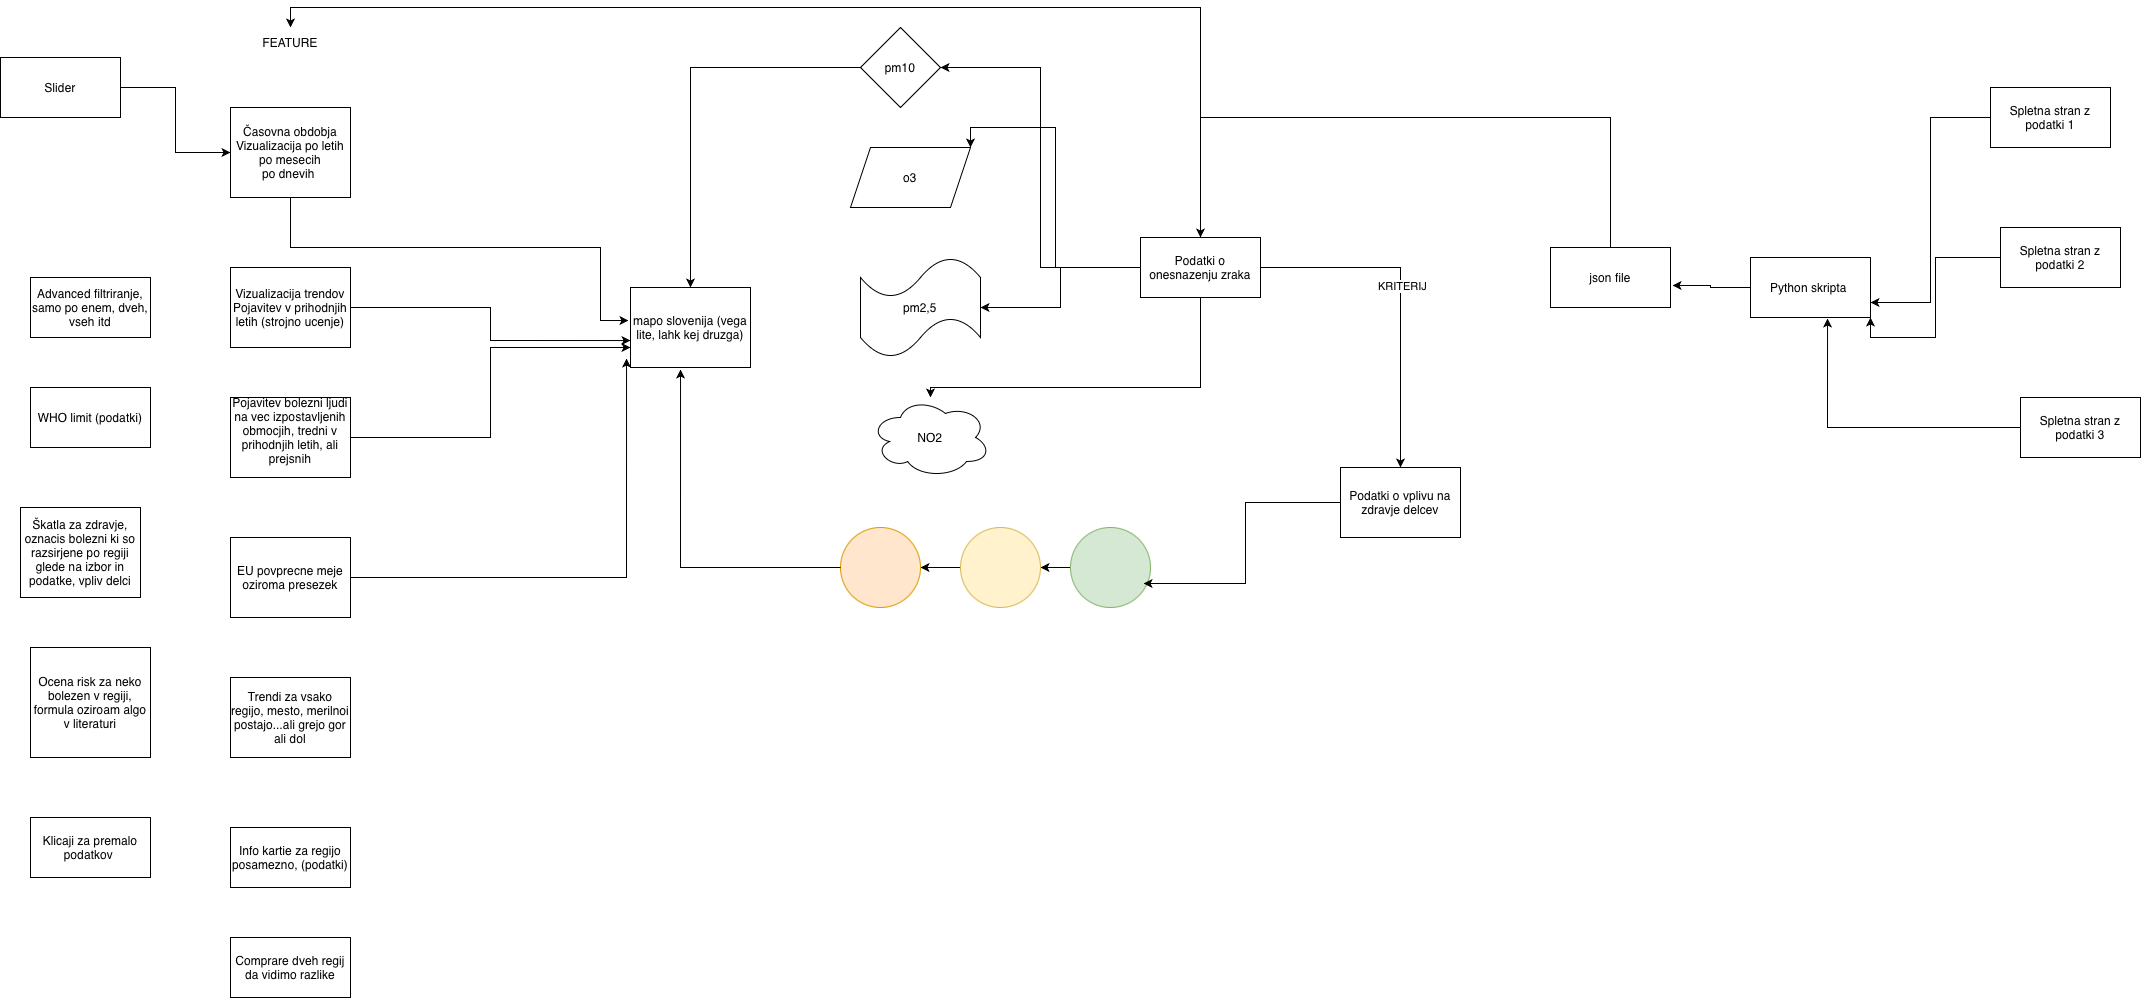

The diagram above was exported from draw.io. Its source (the exported page's mxGraphModel, read from the mxfile embedded in the PNG):
<mxGraphModel dx="2887" dy="1174" grid="1" gridSize="10" guides="1" tooltips="1" connect="1" arrows="1" fold="1" page="1" pageScale="1" pageWidth="850" pageHeight="1100" math="0" shadow="0">
  <root>
    <mxCell id="0" />
    <mxCell id="1" parent="0" />
    <mxCell id="HWnICqowy0GI5ciMZqsI-2" parent="1" style="whiteSpace=wrap;html=1;" value="mapo slovenija (vega lite, lahk kej druzga)" vertex="1">
      <mxGeometry height="80" width="120" x="470" y="380" as="geometry" />
    </mxCell>
    <mxCell id="HWnICqowy0GI5ciMZqsI-11" edge="1" parent="1" source="HWnICqowy0GI5ciMZqsI-3" style="edgeStyle=orthogonalEdgeStyle;rounded=0;orthogonalLoop=1;jettySize=auto;html=1;entryX=1;entryY=0.5;entryDx=0;entryDy=0;" target="HWnICqowy0GI5ciMZqsI-5">
      <mxGeometry relative="1" as="geometry" />
    </mxCell>
    <mxCell id="HWnICqowy0GI5ciMZqsI-12" edge="1" parent="1" source="HWnICqowy0GI5ciMZqsI-3" style="edgeStyle=orthogonalEdgeStyle;rounded=0;orthogonalLoop=1;jettySize=auto;html=1;entryX=1;entryY=0;entryDx=0;entryDy=0;" target="HWnICqowy0GI5ciMZqsI-6">
      <mxGeometry relative="1" as="geometry" />
    </mxCell>
    <mxCell id="HWnICqowy0GI5ciMZqsI-14" edge="1" parent="1" source="HWnICqowy0GI5ciMZqsI-3" style="edgeStyle=orthogonalEdgeStyle;rounded=0;orthogonalLoop=1;jettySize=auto;html=1;" target="HWnICqowy0GI5ciMZqsI-8">
      <mxGeometry relative="1" as="geometry">
        <Array as="points">
          <mxPoint x="1040" y="480" />
          <mxPoint x="770" y="480" />
        </Array>
      </mxGeometry>
    </mxCell>
    <mxCell id="HWnICqowy0GI5ciMZqsI-21" edge="1" parent="1" source="HWnICqowy0GI5ciMZqsI-3" style="edgeStyle=orthogonalEdgeStyle;rounded=0;orthogonalLoop=1;jettySize=auto;html=1;entryX=0.5;entryY=0;entryDx=0;entryDy=0;" target="HWnICqowy0GI5ciMZqsI-19">
      <mxGeometry relative="1" as="geometry" />
    </mxCell>
    <mxCell id="HWnICqowy0GI5ciMZqsI-22" connectable="0" parent="HWnICqowy0GI5ciMZqsI-21" style="edgeLabel;html=1;align=center;verticalAlign=middle;resizable=0;points=[];" value="KRITERIJ" vertex="1">
      <mxGeometry relative="1" x="-0.0647" y="1" as="geometry">
        <mxPoint as="offset" />
      </mxGeometry>
    </mxCell>
    <mxCell id="HWnICqowy0GI5ciMZqsI-49" edge="1" parent="1" source="HWnICqowy0GI5ciMZqsI-3" style="edgeStyle=orthogonalEdgeStyle;rounded=0;orthogonalLoop=1;jettySize=auto;html=1;entryX=0.5;entryY=0;entryDx=0;entryDy=0;" target="HWnICqowy0GI5ciMZqsI-28">
      <mxGeometry relative="1" as="geometry">
        <Array as="points">
          <mxPoint x="1040" y="100" />
          <mxPoint x="130" y="100" />
        </Array>
      </mxGeometry>
    </mxCell>
    <mxCell id="HWnICqowy0GI5ciMZqsI-3" parent="1" style="rounded=0;whiteSpace=wrap;html=1;" value="Podatki o onesnazenju zraka" vertex="1">
      <mxGeometry height="60" width="120" x="980" y="330" as="geometry" />
    </mxCell>
    <mxCell id="HWnICqowy0GI5ciMZqsI-10" edge="1" parent="1" source="HWnICqowy0GI5ciMZqsI-5" style="edgeStyle=orthogonalEdgeStyle;rounded=0;orthogonalLoop=1;jettySize=auto;html=1;entryX=0.5;entryY=0;entryDx=0;entryDy=0;" target="HWnICqowy0GI5ciMZqsI-2">
      <mxGeometry relative="1" as="geometry" />
    </mxCell>
    <mxCell id="HWnICqowy0GI5ciMZqsI-5" parent="1" style="rhombus;whiteSpace=wrap;html=1;" value="pm10" vertex="1">
      <mxGeometry height="80" width="80" x="700" y="120" as="geometry" />
    </mxCell>
    <mxCell id="HWnICqowy0GI5ciMZqsI-6" parent="1" style="shape=parallelogram;perimeter=parallelogramPerimeter;whiteSpace=wrap;html=1;fixedSize=1;" value="o3" vertex="1">
      <mxGeometry height="60" width="120" x="690" y="240" as="geometry" />
    </mxCell>
    <mxCell id="HWnICqowy0GI5ciMZqsI-7" parent="1" style="shape=tape;whiteSpace=wrap;html=1;" value="pm2,5" vertex="1">
      <mxGeometry height="100" width="120" x="700" y="350" as="geometry" />
    </mxCell>
    <mxCell id="HWnICqowy0GI5ciMZqsI-8" parent="1" style="ellipse;shape=cloud;whiteSpace=wrap;html=1;" value="NO2" vertex="1">
      <mxGeometry height="80" width="120" x="710" y="490" as="geometry" />
    </mxCell>
    <mxCell id="HWnICqowy0GI5ciMZqsI-13" edge="1" parent="1" source="HWnICqowy0GI5ciMZqsI-3" style="edgeStyle=orthogonalEdgeStyle;rounded=0;orthogonalLoop=1;jettySize=auto;html=1;entryX=1;entryY=0.5;entryDx=0;entryDy=0;entryPerimeter=0;" target="HWnICqowy0GI5ciMZqsI-7">
      <mxGeometry relative="1" as="geometry" />
    </mxCell>
    <mxCell id="HWnICqowy0GI5ciMZqsI-15" parent="1" style="ellipse;whiteSpace=wrap;html=1;aspect=fixed;fillColor=#ffe6cc;strokeColor=#d79b00;" value="" vertex="1">
      <mxGeometry height="80" width="80" x="680" y="620" as="geometry" />
    </mxCell>
    <mxCell id="HWnICqowy0GI5ciMZqsI-26" edge="1" parent="1" source="HWnICqowy0GI5ciMZqsI-16" style="edgeStyle=orthogonalEdgeStyle;rounded=0;orthogonalLoop=1;jettySize=auto;html=1;entryX=1;entryY=0.5;entryDx=0;entryDy=0;" target="HWnICqowy0GI5ciMZqsI-15">
      <mxGeometry relative="1" as="geometry" />
    </mxCell>
    <mxCell id="HWnICqowy0GI5ciMZqsI-16" parent="1" style="ellipse;whiteSpace=wrap;html=1;aspect=fixed;fillColor=#fff2cc;strokeColor=#d6b656;" value="" vertex="1">
      <mxGeometry height="80" width="80" x="800" y="620" as="geometry" />
    </mxCell>
    <mxCell id="HWnICqowy0GI5ciMZqsI-25" edge="1" parent="1" source="HWnICqowy0GI5ciMZqsI-17" style="edgeStyle=orthogonalEdgeStyle;rounded=0;orthogonalLoop=1;jettySize=auto;html=1;entryX=1;entryY=0.5;entryDx=0;entryDy=0;" target="HWnICqowy0GI5ciMZqsI-16">
      <mxGeometry relative="1" as="geometry" />
    </mxCell>
    <mxCell id="HWnICqowy0GI5ciMZqsI-17" parent="1" style="ellipse;whiteSpace=wrap;html=1;aspect=fixed;fillColor=#d5e8d4;strokeColor=#82b366;" value="" vertex="1">
      <mxGeometry height="80" width="80" x="910" y="620" as="geometry" />
    </mxCell>
    <mxCell id="HWnICqowy0GI5ciMZqsI-19" parent="1" style="rounded=0;whiteSpace=wrap;html=1;" value="Podatki o vplivu na zdravje delcev" vertex="1">
      <mxGeometry height="70" width="120" x="1180" y="560" as="geometry" />
    </mxCell>
    <mxCell id="HWnICqowy0GI5ciMZqsI-20" edge="1" parent="1" source="HWnICqowy0GI5ciMZqsI-19" style="edgeStyle=orthogonalEdgeStyle;rounded=0;orthogonalLoop=1;jettySize=auto;html=1;entryX=0.913;entryY=0.7;entryDx=0;entryDy=0;entryPerimeter=0;" target="HWnICqowy0GI5ciMZqsI-17">
      <mxGeometry relative="1" as="geometry" />
    </mxCell>
    <mxCell id="HWnICqowy0GI5ciMZqsI-24" edge="1" parent="1" source="HWnICqowy0GI5ciMZqsI-15" style="edgeStyle=orthogonalEdgeStyle;rounded=0;orthogonalLoop=1;jettySize=auto;html=1;entryX=0.417;entryY=1.025;entryDx=0;entryDy=0;entryPerimeter=0;" target="HWnICqowy0GI5ciMZqsI-2">
      <mxGeometry relative="1" as="geometry" />
    </mxCell>
    <mxCell id="HWnICqowy0GI5ciMZqsI-27" parent="1" style="rounded=0;whiteSpace=wrap;html=1;" value="Časovna obdobja&lt;div&gt;Vizualizacija po letih&lt;/div&gt;&lt;div&gt;po mesecih&lt;/div&gt;&lt;div&gt;po dnevih&amp;nbsp;&lt;/div&gt;" vertex="1">
      <mxGeometry height="90" width="120" x="70" y="200" as="geometry" />
    </mxCell>
    <mxCell id="HWnICqowy0GI5ciMZqsI-28" parent="1" style="text;html=1;whiteSpace=wrap;strokeColor=none;fillColor=none;align=center;verticalAlign=middle;rounded=0;" value="FEATURE" vertex="1">
      <mxGeometry height="30" width="60" x="100" y="120" as="geometry" />
    </mxCell>
    <mxCell id="HWnICqowy0GI5ciMZqsI-57" edge="1" parent="1" source="HWnICqowy0GI5ciMZqsI-29" style="edgeStyle=orthogonalEdgeStyle;rounded=0;orthogonalLoop=1;jettySize=auto;html=1;entryX=0;entryY=0.5;entryDx=0;entryDy=0;" target="HWnICqowy0GI5ciMZqsI-27">
      <mxGeometry relative="1" as="geometry" />
    </mxCell>
    <mxCell id="HWnICqowy0GI5ciMZqsI-29" parent="1" style="whiteSpace=wrap;html=1;" value="Slider" vertex="1">
      <mxGeometry height="60" width="120" x="-160" y="150" as="geometry" />
    </mxCell>
    <mxCell id="HWnICqowy0GI5ciMZqsI-31" parent="1" style="rounded=0;whiteSpace=wrap;html=1;" value="Vizualizacija trendov&lt;div&gt;Pojavitev v prihodnjih letih (strojno ucenje)&lt;/div&gt;" vertex="1">
      <mxGeometry height="80" width="120" x="70" y="360" as="geometry" />
    </mxCell>
    <mxCell id="HWnICqowy0GI5ciMZqsI-36" edge="1" parent="1" source="HWnICqowy0GI5ciMZqsI-32" style="edgeStyle=orthogonalEdgeStyle;rounded=0;orthogonalLoop=1;jettySize=auto;html=1;entryX=0;entryY=0.75;entryDx=0;entryDy=0;" target="HWnICqowy0GI5ciMZqsI-2">
      <mxGeometry relative="1" as="geometry" />
    </mxCell>
    <mxCell id="HWnICqowy0GI5ciMZqsI-32" parent="1" style="rounded=0;whiteSpace=wrap;html=1;" value="Pojavitev bolezni ljudi na vec izpostavljenih obmocjih, tredni v prihodnjih letih, ali prejsnih&lt;div&gt;&lt;br&gt;&lt;/div&gt;" vertex="1">
      <mxGeometry height="80" width="120" x="70" y="490" as="geometry" />
    </mxCell>
    <mxCell id="HWnICqowy0GI5ciMZqsI-33" parent="1" style="rounded=0;whiteSpace=wrap;html=1;" value="EU povprecne meje oziroma presezek" vertex="1">
      <mxGeometry height="80" width="120" x="70" y="630" as="geometry" />
    </mxCell>
    <mxCell id="HWnICqowy0GI5ciMZqsI-34" edge="1" parent="1" source="HWnICqowy0GI5ciMZqsI-27" style="edgeStyle=orthogonalEdgeStyle;rounded=0;orthogonalLoop=1;jettySize=auto;html=1;entryX=-0.017;entryY=0.413;entryDx=0;entryDy=0;entryPerimeter=0;" target="HWnICqowy0GI5ciMZqsI-2">
      <mxGeometry relative="1" as="geometry">
        <Array as="points">
          <mxPoint x="130" y="340" />
          <mxPoint x="440" y="340" />
          <mxPoint x="440" y="413" />
        </Array>
      </mxGeometry>
    </mxCell>
    <mxCell id="HWnICqowy0GI5ciMZqsI-35" edge="1" parent="1" source="HWnICqowy0GI5ciMZqsI-31" style="edgeStyle=orthogonalEdgeStyle;rounded=0;orthogonalLoop=1;jettySize=auto;html=1;entryX=0;entryY=0.663;entryDx=0;entryDy=0;entryPerimeter=0;" target="HWnICqowy0GI5ciMZqsI-2">
      <mxGeometry relative="1" as="geometry" />
    </mxCell>
    <mxCell id="HWnICqowy0GI5ciMZqsI-37" edge="1" parent="1" source="HWnICqowy0GI5ciMZqsI-33" style="edgeStyle=orthogonalEdgeStyle;rounded=0;orthogonalLoop=1;jettySize=auto;html=1;entryX=-0.033;entryY=0.888;entryDx=0;entryDy=0;entryPerimeter=0;" target="HWnICqowy0GI5ciMZqsI-2">
      <mxGeometry relative="1" as="geometry" />
    </mxCell>
    <mxCell id="HWnICqowy0GI5ciMZqsI-42" edge="1" parent="1" source="HWnICqowy0GI5ciMZqsI-38" style="edgeStyle=orthogonalEdgeStyle;rounded=0;orthogonalLoop=1;jettySize=auto;html=1;entryX=1;entryY=0.75;entryDx=0;entryDy=0;" target="HWnICqowy0GI5ciMZqsI-41">
      <mxGeometry relative="1" as="geometry" />
    </mxCell>
    <mxCell id="HWnICqowy0GI5ciMZqsI-38" parent="1" style="rounded=0;whiteSpace=wrap;html=1;" value="Spletna stran z podatki 1" vertex="1">
      <mxGeometry height="60" width="120" x="1830" y="180" as="geometry" />
    </mxCell>
    <mxCell id="HWnICqowy0GI5ciMZqsI-43" edge="1" parent="1" source="HWnICqowy0GI5ciMZqsI-39" style="edgeStyle=orthogonalEdgeStyle;rounded=0;orthogonalLoop=1;jettySize=auto;html=1;entryX=1;entryY=1;entryDx=0;entryDy=0;" target="HWnICqowy0GI5ciMZqsI-41">
      <mxGeometry relative="1" as="geometry" />
    </mxCell>
    <mxCell id="HWnICqowy0GI5ciMZqsI-39" parent="1" style="rounded=0;whiteSpace=wrap;html=1;" value="Spletna stran z podatki 2" vertex="1">
      <mxGeometry height="60" width="120" x="1840" y="320" as="geometry" />
    </mxCell>
    <mxCell id="HWnICqowy0GI5ciMZqsI-40" parent="1" style="rounded=0;whiteSpace=wrap;html=1;" value="Spletna stran z podatki 3" vertex="1">
      <mxGeometry height="60" width="120" x="1860" y="490" as="geometry" />
    </mxCell>
    <mxCell id="HWnICqowy0GI5ciMZqsI-41" parent="1" style="rounded=0;whiteSpace=wrap;html=1;" value="Python skripta&amp;nbsp;" vertex="1">
      <mxGeometry height="60" width="120" x="1590" y="350" as="geometry" />
    </mxCell>
    <mxCell id="HWnICqowy0GI5ciMZqsI-44" edge="1" parent="1" source="HWnICqowy0GI5ciMZqsI-40" style="edgeStyle=orthogonalEdgeStyle;rounded=0;orthogonalLoop=1;jettySize=auto;html=1;entryX=0.642;entryY=1.017;entryDx=0;entryDy=0;entryPerimeter=0;" target="HWnICqowy0GI5ciMZqsI-41">
      <mxGeometry relative="1" as="geometry" />
    </mxCell>
    <mxCell id="HWnICqowy0GI5ciMZqsI-47" edge="1" parent="1" source="HWnICqowy0GI5ciMZqsI-45" style="edgeStyle=orthogonalEdgeStyle;rounded=0;orthogonalLoop=1;jettySize=auto;html=1;entryX=0.5;entryY=0;entryDx=0;entryDy=0;" target="HWnICqowy0GI5ciMZqsI-3">
      <mxGeometry relative="1" as="geometry">
        <Array as="points">
          <mxPoint x="1450" y="210" />
          <mxPoint x="1040" y="210" />
        </Array>
      </mxGeometry>
    </mxCell>
    <mxCell id="HWnICqowy0GI5ciMZqsI-45" parent="1" style="whiteSpace=wrap;html=1;" value="json file" vertex="1">
      <mxGeometry height="60" width="120" x="1390" y="340" as="geometry" />
    </mxCell>
    <mxCell id="HWnICqowy0GI5ciMZqsI-46" edge="1" parent="1" source="HWnICqowy0GI5ciMZqsI-41" style="edgeStyle=orthogonalEdgeStyle;rounded=0;orthogonalLoop=1;jettySize=auto;html=1;entryX=1.017;entryY=0.633;entryDx=0;entryDy=0;entryPerimeter=0;" target="HWnICqowy0GI5ciMZqsI-45">
      <mxGeometry relative="1" as="geometry" />
    </mxCell>
    <mxCell id="HWnICqowy0GI5ciMZqsI-50" parent="1" style="rounded=0;whiteSpace=wrap;html=1;" value="Trendi za vsako regijo, mesto, merilnoi postajo...ali grejo gor ali dol" vertex="1">
      <mxGeometry height="80" width="120" x="70" y="770" as="geometry" />
    </mxCell>
    <mxCell id="HWnICqowy0GI5ciMZqsI-51" parent="1" style="rounded=0;whiteSpace=wrap;html=1;" value="Info kartie za regijo posamezno, (podatki)" vertex="1">
      <mxGeometry height="60" width="120" x="70" y="920" as="geometry" />
    </mxCell>
    <mxCell id="HWnICqowy0GI5ciMZqsI-52" parent="1" style="rounded=0;whiteSpace=wrap;html=1;" value="Comprare dveh regij da vidimo razlike" vertex="1">
      <mxGeometry height="60" width="120" x="70" y="1030" as="geometry" />
    </mxCell>
    <mxCell id="HWnICqowy0GI5ciMZqsI-53" parent="1" style="rounded=0;whiteSpace=wrap;html=1;" value="Advanced filtriranje, samo po enem, dveh, vseh itd" vertex="1">
      <mxGeometry height="60" width="120" x="-130" y="370" as="geometry" />
    </mxCell>
    <mxCell id="HWnICqowy0GI5ciMZqsI-54" parent="1" style="rounded=0;whiteSpace=wrap;html=1;" value="WHO limit (podatki)" vertex="1">
      <mxGeometry height="60" width="120" x="-130" y="480" as="geometry" />
    </mxCell>
    <mxCell id="HWnICqowy0GI5ciMZqsI-55" parent="1" style="rounded=0;whiteSpace=wrap;html=1;" value="Škatla za zdravje, oznacis bolezni ki so razsirjene po regiji glede na izbor in podatke, vpliv delci" vertex="1">
      <mxGeometry height="90" width="120" x="-140" y="600" as="geometry" />
    </mxCell>
    <mxCell id="HWnICqowy0GI5ciMZqsI-56" parent="1" style="rounded=0;whiteSpace=wrap;html=1;" value="Ocena risk za neko bolezen v regiji, formula oziroam algo v literaturi" vertex="1">
      <mxGeometry height="110" width="120" x="-130" y="740" as="geometry" />
    </mxCell>
    <mxCell id="HWnICqowy0GI5ciMZqsI-58" parent="1" style="rounded=0;whiteSpace=wrap;html=1;" value="Klicaji za premalo podatkov&amp;nbsp;" vertex="1">
      <mxGeometry height="60" width="120" x="-130" y="910" as="geometry" />
    </mxCell>
  </root>
</mxGraphModel>